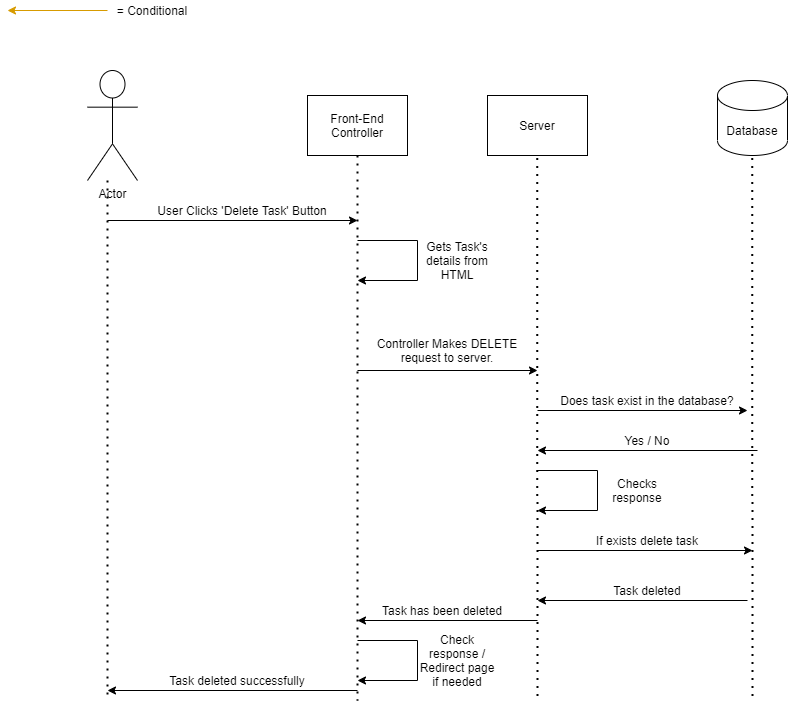

The diagram above was exported from draw.io. Its source (the exported page's mxGraphModel, read from the mxfile embedded in the PNG):
<mxGraphModel dx="1363" dy="755" grid="1" gridSize="10" guides="1" tooltips="1" connect="1" arrows="1" fold="1" page="1" pageScale="1" pageWidth="850" pageHeight="1100" math="0" shadow="0">
  <root>
    <mxCell id="0" />
    <mxCell id="1" parent="0" />
    <mxCell id="o1XTGOo5_ii0ce84xoPS-1" value="Actor" style="shape=umlActor;verticalLabelPosition=bottom;verticalAlign=top;html=1;outlineConnect=0;" vertex="1" parent="1">
      <mxGeometry x="120" y="90" width="50" height="110" as="geometry" />
    </mxCell>
    <mxCell id="o1XTGOo5_ii0ce84xoPS-9" value="Front-End Controller" style="rounded=0;whiteSpace=wrap;html=1;" vertex="1" parent="1">
      <mxGeometry x="340" y="115" width="100" height="60" as="geometry" />
    </mxCell>
    <mxCell id="o1XTGOo5_ii0ce84xoPS-10" value="" style="endArrow=none;dashed=1;html=1;dashPattern=1 3;strokeWidth=2;" edge="1" parent="1">
      <mxGeometry width="50" height="50" relative="1" as="geometry">
        <mxPoint x="140" y="200" as="sourcePoint" />
        <mxPoint x="140" y="720" as="targetPoint" />
      </mxGeometry>
    </mxCell>
    <mxCell id="o1XTGOo5_ii0ce84xoPS-12" value="" style="endArrow=classic;html=1;" edge="1" parent="1">
      <mxGeometry width="50" height="50" relative="1" as="geometry">
        <mxPoint x="140" y="240" as="sourcePoint" />
        <mxPoint x="390" y="240" as="targetPoint" />
      </mxGeometry>
    </mxCell>
    <mxCell id="o1XTGOo5_ii0ce84xoPS-13" value="" style="endArrow=none;dashed=1;html=1;dashPattern=1 3;strokeWidth=2;exitX=0.5;exitY=1;exitDx=0;exitDy=0;" edge="1" parent="1" source="o1XTGOo5_ii0ce84xoPS-9">
      <mxGeometry width="50" height="50" relative="1" as="geometry">
        <mxPoint x="460" y="200" as="sourcePoint" />
        <mxPoint x="390" y="720" as="targetPoint" />
      </mxGeometry>
    </mxCell>
    <mxCell id="o1XTGOo5_ii0ce84xoPS-14" value="User Clicks 'Delete Task' Button" style="text;html=1;strokeColor=none;fillColor=none;align=center;verticalAlign=middle;whiteSpace=wrap;rounded=0;" vertex="1" parent="1">
      <mxGeometry x="175" y="220" width="200" height="20" as="geometry" />
    </mxCell>
    <mxCell id="o1XTGOo5_ii0ce84xoPS-20" value="Server" style="rounded=0;whiteSpace=wrap;html=1;" vertex="1" parent="1">
      <mxGeometry x="520" y="115" width="100" height="60" as="geometry" />
    </mxCell>
    <mxCell id="o1XTGOo5_ii0ce84xoPS-31" value="" style="endArrow=classic;html=1;" edge="1" parent="1">
      <mxGeometry width="50" height="50" relative="1" as="geometry">
        <mxPoint x="390" y="390" as="sourcePoint" />
        <mxPoint x="570" y="390" as="targetPoint" />
      </mxGeometry>
    </mxCell>
    <mxCell id="o1XTGOo5_ii0ce84xoPS-32" value="" style="endArrow=none;dashed=1;html=1;dashPattern=1 3;strokeWidth=2;exitX=0.5;exitY=1;exitDx=0;exitDy=0;" edge="1" parent="1">
      <mxGeometry width="50" height="50" relative="1" as="geometry">
        <mxPoint x="569.66" y="177.5" as="sourcePoint" />
        <mxPoint x="570" y="720" as="targetPoint" />
      </mxGeometry>
    </mxCell>
    <mxCell id="o1XTGOo5_ii0ce84xoPS-33" value="Controller Makes DELETE request to server." style="text;html=1;strokeColor=none;fillColor=none;align=center;verticalAlign=middle;whiteSpace=wrap;rounded=0;" vertex="1" parent="1">
      <mxGeometry x="390" y="350" width="180" height="40" as="geometry" />
    </mxCell>
    <mxCell id="o1XTGOo5_ii0ce84xoPS-35" value="Database" style="shape=cylinder3;whiteSpace=wrap;html=1;boundedLbl=1;backgroundOutline=1;size=15;" vertex="1" parent="1">
      <mxGeometry x="750" y="100" width="70" height="75" as="geometry" />
    </mxCell>
    <mxCell id="o1XTGOo5_ii0ce84xoPS-37" value="" style="endArrow=none;dashed=1;html=1;dashPattern=1 3;strokeWidth=2;exitX=0.5;exitY=1;exitDx=0;exitDy=0;" edge="1" parent="1">
      <mxGeometry width="50" height="50" relative="1" as="geometry">
        <mxPoint x="784.6599999999996" y="177.5" as="sourcePoint" />
        <mxPoint x="785" y="720" as="targetPoint" />
      </mxGeometry>
    </mxCell>
    <mxCell id="o1XTGOo5_ii0ce84xoPS-48" style="edgeStyle=orthogonalEdgeStyle;rounded=0;orthogonalLoop=1;jettySize=auto;html=1;fillColor=#ffe6cc;strokeColor=#d79b00;" edge="1" parent="1" source="o1XTGOo5_ii0ce84xoPS-46">
      <mxGeometry relative="1" as="geometry">
        <mxPoint x="40" y="30" as="targetPoint" />
      </mxGeometry>
    </mxCell>
    <mxCell id="o1XTGOo5_ii0ce84xoPS-46" value="= Conditional" style="text;html=1;strokeColor=none;fillColor=none;align=center;verticalAlign=middle;whiteSpace=wrap;rounded=0;" vertex="1" parent="1">
      <mxGeometry x="140" y="20" width="90" height="20" as="geometry" />
    </mxCell>
    <mxCell id="o1XTGOo5_ii0ce84xoPS-59" value="" style="endArrow=none;html=1;" edge="1" parent="1">
      <mxGeometry width="50" height="50" relative="1" as="geometry">
        <mxPoint x="450" y="660" as="sourcePoint" />
        <mxPoint x="390" y="660" as="targetPoint" />
      </mxGeometry>
    </mxCell>
    <mxCell id="o1XTGOo5_ii0ce84xoPS-60" value="" style="endArrow=none;html=1;" edge="1" parent="1">
      <mxGeometry width="50" height="50" relative="1" as="geometry">
        <mxPoint x="450" y="660" as="sourcePoint" />
        <mxPoint x="450" y="700" as="targetPoint" />
      </mxGeometry>
    </mxCell>
    <mxCell id="o1XTGOo5_ii0ce84xoPS-61" value="" style="endArrow=classic;html=1;" edge="1" parent="1">
      <mxGeometry width="50" height="50" relative="1" as="geometry">
        <mxPoint x="450" y="700" as="sourcePoint" />
        <mxPoint x="390" y="700" as="targetPoint" />
      </mxGeometry>
    </mxCell>
    <mxCell id="o1XTGOo5_ii0ce84xoPS-62" value="Check response / Redirect page if needed" style="text;html=1;strokeColor=none;fillColor=none;align=center;verticalAlign=middle;whiteSpace=wrap;rounded=0;" vertex="1" parent="1">
      <mxGeometry x="450" y="670" width="80" height="20" as="geometry" />
    </mxCell>
    <mxCell id="o1XTGOo5_ii0ce84xoPS-65" value="" style="endArrow=classic;html=1;" edge="1" parent="1">
      <mxGeometry width="50" height="50" relative="1" as="geometry">
        <mxPoint x="390" y="710" as="sourcePoint" />
        <mxPoint x="140" y="710" as="targetPoint" />
      </mxGeometry>
    </mxCell>
    <mxCell id="o1XTGOo5_ii0ce84xoPS-66" value="Task deleted successfully" style="text;html=1;strokeColor=none;fillColor=none;align=center;verticalAlign=middle;whiteSpace=wrap;rounded=0;" vertex="1" parent="1">
      <mxGeometry x="160" y="690" width="220" height="20" as="geometry" />
    </mxCell>
    <mxCell id="o1XTGOo5_ii0ce84xoPS-80" value="" style="endArrow=none;html=1;" edge="1" parent="1">
      <mxGeometry width="50" height="50" relative="1" as="geometry">
        <mxPoint x="450" y="259.99999999999994" as="sourcePoint" />
        <mxPoint x="390" y="259.99999999999994" as="targetPoint" />
      </mxGeometry>
    </mxCell>
    <mxCell id="o1XTGOo5_ii0ce84xoPS-81" value="" style="endArrow=none;html=1;" edge="1" parent="1">
      <mxGeometry width="50" height="50" relative="1" as="geometry">
        <mxPoint x="450" y="259.99999999999994" as="sourcePoint" />
        <mxPoint x="450" y="299.99999999999994" as="targetPoint" />
      </mxGeometry>
    </mxCell>
    <mxCell id="o1XTGOo5_ii0ce84xoPS-82" value="" style="endArrow=classic;html=1;" edge="1" parent="1">
      <mxGeometry width="50" height="50" relative="1" as="geometry">
        <mxPoint x="450" y="299.99999999999994" as="sourcePoint" />
        <mxPoint x="390" y="299.99999999999994" as="targetPoint" />
      </mxGeometry>
    </mxCell>
    <mxCell id="o1XTGOo5_ii0ce84xoPS-83" value="Gets Task's details from HTML" style="text;html=1;strokeColor=none;fillColor=none;align=center;verticalAlign=middle;whiteSpace=wrap;rounded=0;" vertex="1" parent="1">
      <mxGeometry x="450" y="269.99999999999994" width="80" height="20" as="geometry" />
    </mxCell>
    <mxCell id="o1XTGOo5_ii0ce84xoPS-88" value="" style="endArrow=classic;html=1;" edge="1" parent="1">
      <mxGeometry width="50" height="50" relative="1" as="geometry">
        <mxPoint x="570" y="430" as="sourcePoint" />
        <mxPoint x="780" y="430" as="targetPoint" />
      </mxGeometry>
    </mxCell>
    <mxCell id="o1XTGOo5_ii0ce84xoPS-89" value="Does task exist in the database?" style="text;html=1;strokeColor=none;fillColor=none;align=center;verticalAlign=middle;whiteSpace=wrap;rounded=0;" vertex="1" parent="1">
      <mxGeometry x="590" y="410" width="180" height="20" as="geometry" />
    </mxCell>
    <mxCell id="o1XTGOo5_ii0ce84xoPS-90" value="" style="endArrow=classic;html=1;" edge="1" parent="1">
      <mxGeometry width="50" height="50" relative="1" as="geometry">
        <mxPoint x="790" y="470" as="sourcePoint" />
        <mxPoint x="570" y="470" as="targetPoint" />
      </mxGeometry>
    </mxCell>
    <mxCell id="o1XTGOo5_ii0ce84xoPS-91" value="Yes / No" style="text;html=1;strokeColor=none;fillColor=none;align=center;verticalAlign=middle;whiteSpace=wrap;rounded=0;" vertex="1" parent="1">
      <mxGeometry x="650" y="450" width="60" height="20" as="geometry" />
    </mxCell>
    <mxCell id="o1XTGOo5_ii0ce84xoPS-92" value="" style="endArrow=classic;html=1;" edge="1" parent="1">
      <mxGeometry width="50" height="50" relative="1" as="geometry">
        <mxPoint x="570" y="570" as="sourcePoint" />
        <mxPoint x="785" y="570" as="targetPoint" />
      </mxGeometry>
    </mxCell>
    <mxCell id="o1XTGOo5_ii0ce84xoPS-93" value="If exists delete task" style="text;html=1;strokeColor=none;fillColor=none;align=center;verticalAlign=middle;whiteSpace=wrap;rounded=0;" vertex="1" parent="1">
      <mxGeometry x="590" y="550" width="180" height="20" as="geometry" />
    </mxCell>
    <mxCell id="o1XTGOo5_ii0ce84xoPS-97" value="" style="endArrow=classic;html=1;" edge="1" parent="1">
      <mxGeometry width="50" height="50" relative="1" as="geometry">
        <mxPoint x="780" y="620" as="sourcePoint" />
        <mxPoint x="570" y="620" as="targetPoint" />
      </mxGeometry>
    </mxCell>
    <mxCell id="o1XTGOo5_ii0ce84xoPS-98" value="Task deleted" style="text;html=1;strokeColor=none;fillColor=none;align=center;verticalAlign=middle;whiteSpace=wrap;rounded=0;" vertex="1" parent="1">
      <mxGeometry x="610" y="600" width="140" height="20" as="geometry" />
    </mxCell>
    <mxCell id="o1XTGOo5_ii0ce84xoPS-103" value="" style="endArrow=none;html=1;" edge="1" parent="1">
      <mxGeometry width="50" height="50" relative="1" as="geometry">
        <mxPoint x="630" y="490" as="sourcePoint" />
        <mxPoint x="570" y="490" as="targetPoint" />
      </mxGeometry>
    </mxCell>
    <mxCell id="o1XTGOo5_ii0ce84xoPS-104" value="" style="endArrow=none;html=1;" edge="1" parent="1">
      <mxGeometry width="50" height="50" relative="1" as="geometry">
        <mxPoint x="630" y="490" as="sourcePoint" />
        <mxPoint x="630" y="530" as="targetPoint" />
      </mxGeometry>
    </mxCell>
    <mxCell id="o1XTGOo5_ii0ce84xoPS-105" value="" style="endArrow=classic;html=1;" edge="1" parent="1">
      <mxGeometry width="50" height="50" relative="1" as="geometry">
        <mxPoint x="630" y="530" as="sourcePoint" />
        <mxPoint x="570" y="530" as="targetPoint" />
      </mxGeometry>
    </mxCell>
    <mxCell id="o1XTGOo5_ii0ce84xoPS-106" value="Checks response" style="text;html=1;strokeColor=none;fillColor=none;align=center;verticalAlign=middle;whiteSpace=wrap;rounded=0;" vertex="1" parent="1">
      <mxGeometry x="630" y="499.99999999999994" width="80" height="20" as="geometry" />
    </mxCell>
    <mxCell id="o1XTGOo5_ii0ce84xoPS-112" value="" style="endArrow=classic;html=1;" edge="1" parent="1">
      <mxGeometry width="50" height="50" relative="1" as="geometry">
        <mxPoint x="570" y="640" as="sourcePoint" />
        <mxPoint x="390" y="640" as="targetPoint" />
      </mxGeometry>
    </mxCell>
    <mxCell id="o1XTGOo5_ii0ce84xoPS-113" value="Task has been deleted" style="text;html=1;strokeColor=none;fillColor=none;align=center;verticalAlign=middle;whiteSpace=wrap;rounded=0;" vertex="1" parent="1">
      <mxGeometry x="410" y="620" width="130" height="20" as="geometry" />
    </mxCell>
  </root>
</mxGraphModel>